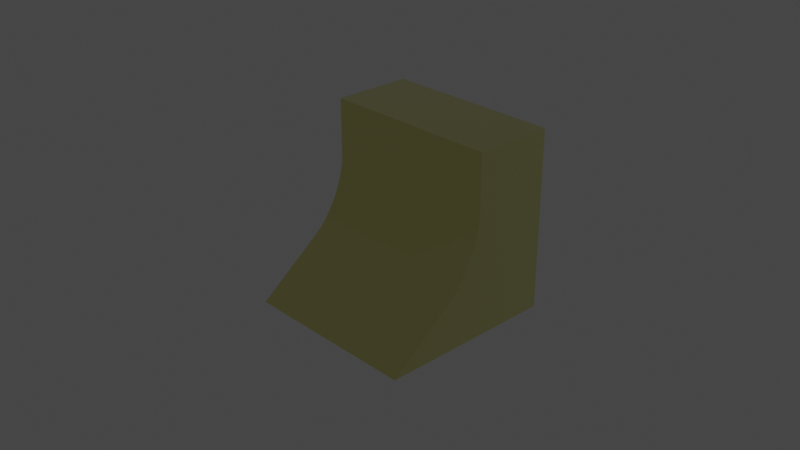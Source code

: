 # Source: untitled.blend  (saved by Blender 3.4.6; exported with 4.5.12 LTS)
import bpy
from mathutils import Matrix  # noqa: F401  (used for matrix-valued properties, if any)

bpy.ops.wm.read_factory_settings(use_empty=True)
scene = bpy.context.scene
scene.name = 'Scene'

# ---- collections
col_collection = bpy.data.collections.new('Collection'); scene.collection.children.link(col_collection)

# ---- materials (node trees are filled in below, after node groups)
mat_material = bpy.data.materials.new('Material')
mat_material.alpha_threshold = 0.0
mat_material.roughness = 0.5
mat_material.line_color = (0.0, 0.0, 0.0, 1.0)

# ---- material node trees
mat_material.use_nodes = True; mat_material.node_tree.nodes.clear()
_N = mat_material.node_tree.nodes; _L = mat_material.node_tree.links
n0 = _N.new('ShaderNodeOutputMaterial'); n0.name = 'Material Output'; n0.location = (300, 300)
n1 = _N.new('ShaderNodeBsdfPrincipled'); n1.name = 'Principled BSDF'; n1.location = (10, 300)
n1.distribution = 'GGX'
n1.subsurface_method = 'RANDOM_WALK_SKIN'
n1.inputs[0].default_value = (0.8, 0.7777, 0.2654, 1.0)
n1.inputs[1].default_value = 0.943
n1.inputs[2].default_value = 0.0
n1.inputs[3].default_value = 0.0
n1.inputs[8].default_value = 1.0
n1.inputs[9].default_value = (0.0, 0.2, 0.1)
n1.inputs[10].default_value = 0.3212
n1.inputs[11].default_value = 1.01
n1.inputs[12].default_value = 0.2953
n1.inputs[13].default_value = 1.0
n1.inputs[14].default_value = (0.9886, 0.9873, 0.9581, 1.0)
n1.inputs[24].default_value = 0.08394
n1.inputs[27].default_value = (0.0, 0.0, 0.0, 1.0)
_L.new(n1.outputs[0], n0.inputs[0])
n0.is_active_output = True

# ---- world
world_world = bpy.data.worlds.new('World'); scene.world = world_world
world_world.use_nodes = True; world_world.node_tree.nodes.clear()
_N = world_world.node_tree.nodes; _L = world_world.node_tree.links
n0 = _N.new('ShaderNodeOutputWorld'); n0.name = 'World Output'; n0.location = (300, 300)
n1 = _N.new('ShaderNodeBackground'); n1.name = 'Background'; n1.location = (10, 300)
n1.inputs[0].default_value = (0.05088, 0.05088, 0.05088, 1.0)
_L.new(n1.outputs[0], n0.inputs[0])
n0.is_active_output = True
world_world.color = (0.05088, 0.05088, 0.05088)
world_world.use_sun_shadow = False
world_world.sun_shadow_jitter_overblur = 0.0

# ---- cameras
cam_camera = bpy.data.cameras.new('Camera')
cam_camera.clip_end = 100.0
cam_camera.ortho_scale = 7.314

# ---- lights
light_light = bpy.data.lights.new('Light', 'POINT')
light_light.transmission_factor = 0.0
light_light.energy = 1000.0
light_light.shadow_soft_size = 0.1
light_light.shadow_maximum_resolution = 0.006
light_light.use_absolute_resolution = True

# ---- meshes
me_cube = bpy.data.meshes.new('Cube')
me_cube.from_pydata([(1.0, 1.0, 1.0), (1.0, 1.0, -1.0), (1.0, 0.107, 1.0), (1.0, -1.0, -1.0), (-1.0, 1.0, 1.0), (-1.0, 1.0, -1.0), (-1.0, 0.107, 1.0), (-1.0, -1.0, -1.0), (1.0, 1.0, 4.319e-05), (-1.0, 1.0, 4.319e-05), (-1.0, -0.2895, -0.4489), (-1.0, 0.107, 0.3605), (-1.0, 0.6027, -0.06286), (-1.0, -0.2735, -0.4361), (-1.0, -0.2576, -0.4225), (-1.0, -0.2417, -0.4082), (-1.0, -0.2259, -0.3931), (-1.0, -0.2102, -0.3772), (-1.0, -0.1946, -0.3607), (-1.0, -0.1792, -0.3435), (-1.0, -0.1639, -0.3257), (-1.0, -0.1489, -0.3072), (-1.0, -0.1341, -0.2882), (-1.0, -0.1195, -0.2686), (-1.0, -0.1052, -0.2485), (-1.0, -0.09121, -0.2279), (-1.0, -0.07755, -0.2068), (-1.0, -0.06422, -0.1853), (-1.0, -0.05127, -0.1635), (-1.0, -0.0387, -0.1413), (-1.0, -0.02653, -0.1187), (-1.0, -0.01479, -0.09593), (-1.0, -0.003503, -0.07288), (-1.0, 0.007325, -0.04963), (-1.0, 0.01767, -0.02621), (-1.0, 0.02752, -0.002659), (-1.0, 0.03686, 0.02098), (-1.0, 0.04566, 0.04467), (-1.0, 0.05392, 0.06837), (-1.0, 0.06163, 0.09205), (-1.0, 0.06876, 0.1157), (-1.0, 0.07532, 0.1392), (-1.0, 0.08128, 0.1626), (-1.0, 0.08664, 0.1857), (-1.0, 0.09139, 0.2087), (-1.0, 0.09552, 0.2315), (-1.0, 0.09903, 0.2539), (-1.0, 0.1019, 0.276), (-1.0, 0.1042, 0.2978), (-1.0, 0.1058, 0.3191), (-1.0, 0.1067, 0.34), (1.0, 0.107, 0.3605), (1.0, -0.2895, -0.4489), (1.0, 0.6027, -0.06286), (1.0, 0.1067, 0.34), (1.0, 0.1058, 0.3191), (1.0, 0.1042, 0.2978), (1.0, 0.1019, 0.276), (1.0, 0.09903, 0.2539), (1.0, 0.09552, 0.2315), (1.0, 0.09139, 0.2087), (1.0, 0.08664, 0.1857), (1.0, 0.08128, 0.1626), (1.0, 0.07532, 0.1392), (1.0, 0.06876, 0.1157), (1.0, 0.06163, 0.09205), (1.0, 0.05392, 0.06837), (1.0, 0.04566, 0.04467), (1.0, 0.03686, 0.02098), (1.0, 0.02752, -0.002659), (1.0, 0.01767, -0.02621), (1.0, 0.007325, -0.04963), (1.0, -0.003503, -0.07288), (1.0, -0.01479, -0.09593), (1.0, -0.02653, -0.1187), (1.0, -0.0387, -0.1413), (1.0, -0.05127, -0.1635), (1.0, -0.06422, -0.1853), (1.0, -0.07755, -0.2068), (1.0, -0.09121, -0.2279), (1.0, -0.1052, -0.2485), (1.0, -0.1195, -0.2686), (1.0, -0.1341, -0.2882), (1.0, -0.1489, -0.3072), (1.0, -0.1639, -0.3257), (1.0, -0.1792, -0.3435), (1.0, -0.1946, -0.3607), (1.0, -0.2102, -0.3772), (1.0, -0.2259, -0.3931), (1.0, -0.2417, -0.4082), (1.0, -0.2576, -0.4225), (1.0, -0.2735, -0.4361)], [], [(0, 4, 6, 2), (1, 8, 53, 52, 3), (3, 52, 10, 7), (5, 1, 3, 7), (9, 4, 0, 8), (5, 9, 8, 1), (8, 0, 2, 51, 53), (51, 2, 6, 11), (7, 10, 12, 9, 5), (10, 13, 12), (13, 14, 12), (14, 15, 12), (15, 16, 12), (16, 17, 12), (17, 18, 12), (18, 19, 12), (19, 20, 12), (20, 21, 12), (21, 22, 12), (22, 23, 12), (23, 24, 12), (24, 25, 12), (25, 26, 12), (26, 27, 12), (27, 28, 12), (28, 29, 12), (29, 30, 12), (30, 31, 12), (31, 32, 12), (32, 33, 12), (33, 34, 12), (34, 35, 12), (35, 36, 12), (36, 37, 12), (37, 38, 12), (38, 39, 12), (39, 40, 12), (40, 41, 12), (41, 42, 12), (42, 43, 12), (43, 44, 12), (44, 45, 12), (45, 46, 12), (46, 47, 12), (47, 48, 12), (48, 49, 12), (49, 50, 12), (50, 11, 12), (51, 54, 53), (54, 55, 53), (55, 56, 53), (56, 57, 53), (57, 58, 53), (58, 59, 53), (59, 60, 53), (60, 61, 53), (61, 62, 53), (62, 63, 53), (63, 64, 53), (64, 65, 53), (65, 66, 53), (66, 67, 53), (67, 68, 53), (68, 69, 53), (69, 70, 53), (70, 71, 53), (71, 72, 53), (72, 73, 53), (73, 74, 53), (74, 75, 53), (75, 76, 53), (76, 77, 53), (77, 78, 53), (78, 79, 53), (79, 80, 53), (80, 81, 53), (81, 82, 53), (82, 83, 53), (83, 84, 53), (84, 85, 53), (85, 86, 53), (86, 87, 53), (87, 88, 53), (88, 89, 53), (89, 90, 53), (90, 91, 53), (91, 52, 53), (51, 11, 50, 54), (54, 50, 49, 55), (55, 49, 48, 56), (56, 48, 47, 57), (57, 47, 46, 58), (58, 46, 45, 59), (59, 45, 44, 60), (60, 44, 43, 61), (61, 43, 42, 62), (62, 42, 41, 63), (63, 41, 40, 64), (64, 40, 39, 65), (65, 39, 38, 66), (66, 38, 37, 67), (67, 37, 36, 68), (68, 36, 35, 69), (69, 35, 34, 70), (70, 34, 33, 71), (71, 33, 32, 72), (72, 32, 31, 73), (73, 31, 30, 74), (74, 30, 29, 75), (75, 29, 28, 76), (76, 28, 27, 77), (77, 27, 26, 78), (78, 26, 25, 79), (79, 25, 24, 80), (80, 24, 23, 81), (81, 23, 22, 82), (82, 22, 21, 83), (83, 21, 20, 84), (84, 20, 19, 85), (85, 19, 18, 86), (86, 18, 17, 87), (87, 17, 16, 88), (88, 16, 15, 89), (89, 15, 14, 90), (90, 14, 13, 91), (91, 13, 10, 52), (12, 11, 6, 4, 9)])
_uv = me_cube.uv_layers.new(name='UVMap')
_uv.uv.foreach_set('vector', [0.625, 0.5, 0.875, 0.5, 0.875, 0.75, 0.625, 0.75, 0.375, 0.5, 0.5, 0.5, 0.5, 0.6112, 0.4552, 0.75, 0.375, 0.75, 0.375, 0.75, 0.4552, 0.75, 0.4552, 1.0, 0.375, 1.0, 0.125, 0.5, 0.375, 0.5, 0.375, 0.75, 0.125, 0.75, 0.5, 0.25, 0.625, 0.25, 0.625, 0.5, 0.5, 0.5, 0.375, 0.25, 0.5, 0.25, 0.5, 0.5, 0.375, 0.5, 0.5, 0.5, 0.625, 0.5, 0.625, 0.75, 0.555, 0.75, 0.5, 0.6112, 0.555, 0.75, 0.625, 0.75, 0.625, 1.0, 0.555, 1.0, 0.375, 0.0, 0.4552, 0.0, 0.5, 0.1388, 0.5, 0.25, 0.375, 0.25, 0.4552, 0.0, 0.4571, -7.634e-05, 0.5, 0.1388, 0.4571, -7.634e-05, 0.4591, -0.0003064, 0.5, 0.1388, 0.4591, -0.0003064, 0.4612, -0.0006919, 0.5, 0.1388, 0.4612, -0.0006919, 0.4634, -0.001234, 0.5, 0.1388, 0.4634, -0.001234, 0.4657, -0.001934, 0.5, 0.1388, 0.4657, -0.001934, 0.4681, -0.002794, 0.5, 0.1388, 0.4681, -0.002794, 0.4707, -0.003813, 0.5, 0.1388, 0.4707, -0.003813, 0.4733, -0.004991, 0.5, 0.1388, 0.4733, -0.004991, 0.476, -0.006327, 0.5, 0.1388, 0.476, -0.006327, 0.4788, -0.007817, 0.5, 0.1388, 0.4788, -0.007817, 0.4817, -0.009458, 0.5, 0.1388, 0.4817, -0.009458, 0.4847, -0.01124, 0.5, 0.1388, 0.4847, -0.01124, 0.4877, -0.01314, 0.5, 0.1388, 0.4877, -0.01314, 0.4908, -0.01515, 0.5, 0.1388, 0.4908, -0.01515, 0.494, -0.01724, 0.5, 0.1388, 0.494, -0.01724, 0.4972, -0.01934, 0.5, 0.1388, 0.4972, -0.01934, 0.5004, -0.02139, 0.5, 0.1388, 0.5004, -0.02139, 0.5037, -0.0233, 0.5, 0.1388, 0.5037, -0.0233, 0.4939, 0.0, 0.5, 0.1388, 0.4939, 0.0, 0.496, 0.0, 0.5, 0.1388, 0.496, 0.0, 0.498, 0.0, 0.5, 0.1388, 0.498, 0.0, 0.5, 0.0, 0.5, 0.1388, 0.5, 0.0, 0.5, 0.0, 0.5, 0.1388, 0.5, 0.0, 0.5, 0.0, 0.5, 0.1388, 0.5, 0.0, 0.5, 0.0, 0.5, 0.1388, 0.5, 0.0, 0.5, 0.0, 0.5, 0.1388, 0.5, 0.0, 0.5, 0.0, 0.5, 0.1388, 0.5, 0.0, 0.5, 0.0006565, 0.5, 0.1388, 0.5, 0.0006565, 0.5, 0.003463, 0.5, 0.1388, 0.5, 0.003463, 0.5, 0.006102, 0.5, 0.1388, 0.5, 0.006102, 0.5, 0.00857, 0.5, 0.1388, 0.5, 0.00857, 0.5, 0.01086, 0.5, 0.1388, 0.5, 0.01086, 0.5, 0.01297, 0.5, 0.1388, 0.5, 0.01297, 0.5, 0.0149, 0.5, 0.1388, 0.5, 0.0149, 0.5, 0.01664, 0.5, 0.1388, 0.5, 0.01664, 0.5, 0.0182, 0.5, 0.1388, 0.5, 0.0182, 0.5, 0.01956, 0.5, 0.1388, 0.5, 0.01956, 0.5, 0.02073, 0.5, 0.1388, 0.5, 0.02073, 0.5, 0.0217, 0.5, 0.1388, 0.555, 0.75, 0.5527, 0.75, 0.5, 0.6112, 0.5527, 0.75, 0.5504, 0.75, 0.5, 0.6112, 0.5504, 0.75, 0.5481, 0.75, 0.5, 0.6112, 0.5481, 0.75, 0.5457, 0.75, 0.5, 0.6112, 0.5457, 0.75, 0.5433, 0.75, 0.5, 0.6112, 0.5433, 0.75, 0.5408, 0.75, 0.5, 0.6112, 0.5408, 0.75, 0.5383, 0.75, 0.5, 0.6112, 0.5383, 0.75, 0.5358, 0.75, 0.5, 0.6112, 0.5358, 0.75, 0.5333, 0.75, 0.5, 0.6112, 0.5333, 0.75, 0.5307, 0.75, 0.5, 0.6112, 0.5307, 0.75, 0.5282, 0.75, 0.5, 0.6112, 0.5282, 0.75, 0.5256, 0.75, 0.5, 0.6112, 0.5256, 0.75, 0.523, 0.75, 0.5, 0.6112, 0.523, 0.75, 0.5204, 0.75, 0.5, 0.6112, 0.5204, 0.75, 0.5178, 0.75, 0.5, 0.6112, 0.5178, 0.75, 0.5152, 0.75, 0.5, 0.6112, 0.5152, 0.75, 0.5126, 0.75, 0.5, 0.6112, 0.5126, 0.75, 0.51, 0.75, 0.5, 0.6112, 0.51, 0.75, 0.5075, 0.75, 0.5, 0.6112, 0.5075, 0.75, 0.505, 0.75, 0.5, 0.6112, 0.505, 0.75, 0.5025, 0.75, 0.5, 0.6112, 0.5025, 0.75, 0.5, 0.75, 0.5, 0.6112, 0.5, 0.75, 0.4976, 0.75, 0.5, 0.6112, 0.4976, 0.75, 0.4952, 0.75, 0.5, 0.6112, 0.4952, 0.75, 0.4928, 0.75, 0.5, 0.6112, 0.4928, 0.75, 0.4905, 0.75, 0.5, 0.6112, 0.4905, 0.75, 0.4883, 0.75, 0.5, 0.6112, 0.4883, 0.75, 0.4861, 0.75, 0.5, 0.6112, 0.4861, 0.75, 0.4839, 0.75, 0.5, 0.6112, 0.4839, 0.75, 0.4818, 0.75, 0.5, 0.6112, 0.4818, 0.75, 0.4798, 0.75, 0.5, 0.6112, 0.4798, 0.75, 0.4779, 0.75, 0.5, 0.6112, 0.4779, 0.75, 0.476, 0.75, 0.5, 0.6112, 0.476, 0.75, 0.4742, 0.75, 0.5, 0.6112, 0.4742, 0.75, 0.4724, 0.75, 0.5, 0.6112, 0.4724, 0.75, 0.4708, 0.75, 0.5, 0.6112, 0.4708, 0.75, 0.4692, 0.75, 0.5, 0.6112, 0.4692, 0.75, 0.4677, 0.75, 0.5, 0.6112, 0.4677, 0.75, 0.4663, 0.75, 0.5, 0.6112, 0.555, 0.75, 0.555, 1.0, 0.5527, 1.0, 0.5527, 0.75, 0.5527, 0.75, 0.5527, 1.0, 0.5504, 1.0, 0.5504, 0.75, 0.5504, 0.75, 0.5504, 1.0, 0.5481, 1.0, 0.5481, 0.75, 0.5481, 0.75, 0.5481, 1.0, 0.5457, 1.0, 0.5457, 0.75, 0.5457, 0.75, 0.5457, 1.0, 0.5433, 1.0, 0.5433, 0.75, 0.5433, 0.75, 0.5433, 1.0, 0.5408, 1.0, 0.5408, 0.75, 0.5408, 0.75, 0.5408, 1.0, 0.5383, 1.0, 0.5383, 0.75, 0.5383, 0.75, 0.5383, 1.0, 0.5358, 1.0, 0.5358, 0.75, 0.5358, 0.75, 0.5358, 1.0, 0.5333, 1.0, 0.5333, 0.75, 0.5333, 0.75, 0.5333, 1.0, 0.5307, 1.0, 0.5307, 0.75, 0.5307, 0.75, 0.5307, 1.0, 0.5282, 1.0, 0.5282, 0.75, 0.5282, 0.75, 0.5282, 1.0, 0.5256, 1.0, 0.5256, 0.75, 0.5256, 0.75, 0.5256, 1.0, 0.523, 1.0, 0.523, 0.75, 0.523, 0.75, 0.523, 1.0, 0.5204, 1.0, 0.5204, 0.75, 0.5204, 0.75, 0.5204, 1.0, 0.5178, 1.0, 0.5178, 0.75, 0.5178, 0.75, 0.5178, 1.0, 0.5152, 1.0, 0.5152, 0.75, 0.5152, 0.75, 0.5152, 1.0, 0.5126, 1.0, 0.5126, 0.75, 0.5126, 0.75, 0.5126, 1.0, 0.51, 1.0, 0.51, 0.75, 0.51, 0.75, 0.51, 1.0, 0.5075, 1.0, 0.5075, 0.75, 0.5075, 0.75, 0.5075, 1.0, 0.4939, 1.0, 0.4939, 0.75, 0.4939, 0.75, 0.4939, 1.0, 0.4918, 1.0, 0.4918, 0.75, 0.4918, 0.75, 0.4918, 1.0, 0.4897, 1.0, 0.4897, 0.75, 0.4897, 0.75, 0.4897, 1.0, 0.4876, 1.0, 0.4876, 0.75, 0.4876, 0.75, 0.4876, 1.0, 0.4855, 1.0, 0.4855, 0.75, 0.4855, 0.75, 0.4855, 1.0, 0.4834, 1.0, 0.4834, 0.75, 0.4834, 0.75, 0.4834, 1.0, 0.4813, 1.0, 0.4813, 0.75, 0.4813, 0.75, 0.4813, 1.0, 0.4792, 1.0, 0.4792, 0.75, 0.4792, 0.75, 0.4792, 1.0, 0.4771, 1.0, 0.4771, 0.75, 0.4771, 0.75, 0.4771, 1.0, 0.475, 1.0, 0.475, 0.75, 0.475, 0.75, 0.475, 1.0, 0.4729, 1.0, 0.4729, 0.75, 0.4729, 0.75, 0.4729, 1.0, 0.4708, 1.0, 0.4708, 0.75, 0.4708, 0.75, 0.4708, 1.0, 0.4688, 1.0, 0.4688, 0.75, 0.4688, 0.75, 0.4688, 1.0, 0.4667, 1.0, 0.4667, 0.75, 0.4667, 0.75, 0.4667, 1.0, 0.4647, 1.0, 0.4647, 0.75, 0.4647, 0.75, 0.4647, 1.0, 0.4628, 1.0, 0.4628, 0.75, 0.4628, 0.75, 0.4628, 1.0, 0.4608, 1.0, 0.4608, 0.75, 0.4608, 0.75, 0.4608, 1.0, 0.4589, 1.0, 0.4589, 0.75, 0.4589, 0.75, 0.4589, 1.0, 0.4571, 1.0, 0.4571, 0.75, 0.4571, 0.75, 0.4571, 1.0, 0.4552, 1.0, 0.4552, 0.75, 0.5, 0.1388, 0.555, 0.0, 0.625, 0.0, 0.625, 0.25, 0.5, 0.25])
me_cube.materials.append(mat_material)
me_cube.use_mirror_vertex_groups = False
me_cube.update()

# ---- objects
ob_cube = bpy.data.objects.new('Cube', me_cube)
ob_light = bpy.data.objects.new('Light', light_light)
ob_camera = bpy.data.objects.new('Camera', cam_camera)

# ---- transforms, parenting, visibility, modifiers, constraints
ob_cube.location = (0.0, 0.0, 0.0)
ob_cube.lock_rotations_4d = False
ob_cube.empty_display_type = 'ARROWS'
ob_cube.lineart.crease_threshold = 0.0
ob_light.location = (4.076, 1.005, 5.904)
ob_light.rotation_euler = (0.6503, 0.05522, 1.866)
ob_light.lock_rotations_4d = False
ob_light.empty_display_type = 'ARROWS'
ob_light.color = (0.0, 0.0, 0.0, 0.0)
ob_light.lineart.crease_threshold = 0.0
ob_camera.location = (7.359, -6.926, 4.958)
ob_camera.rotation_euler = (1.109, 0.0, 0.8149)
ob_camera.lock_rotations_4d = False
ob_camera.empty_display_type = 'ARROWS'
ob_camera.color = (0.0, 0.0, 0.0, 0.0)
ob_camera.display_type = 'WIRE'
ob_camera.lineart.crease_threshold = 0.0

# ---- collection membership
col_collection.objects.link(ob_cube)
col_collection.objects.link(ob_light)
col_collection.objects.link(ob_camera)

# ---- scene / render settings (as saved in the file)
scene.camera = ob_camera
scene.frame_start = 1; scene.frame_end = 250; scene.frame_set(1)
scene.render.engine = 'CYCLES'
scene.cycles.sampling_pattern = 'TABULATED_SOBOL'
scene.cycles.use_light_tree = False
scene.view_settings.view_transform = 'Filmic'
bpy.context.view_layer.update()
